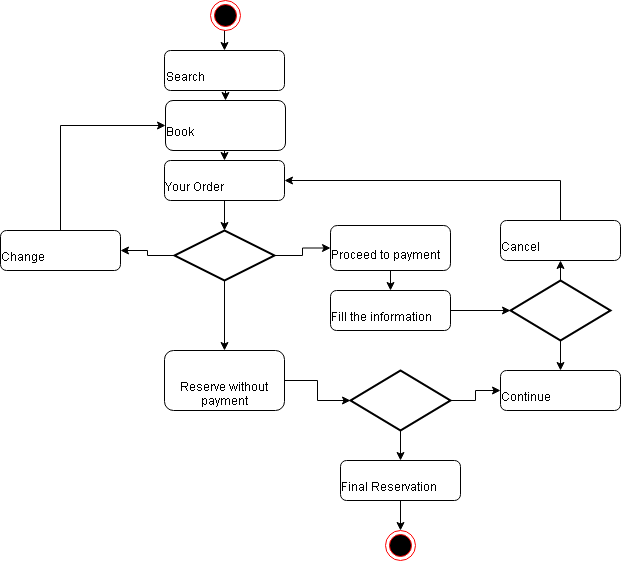

The diagram above was exported from draw.io. Its source (the exported page's mxGraphModel, read from the mxfile embedded in the PNG):
<mxGraphModel dx="786" dy="491" grid="1" gridSize="10" guides="1" tooltips="1" connect="1" arrows="1" fold="1" page="1" pageScale="1" pageWidth="827" pageHeight="1169" math="0" shadow="0">
  <root>
    <mxCell id="WIyWlLk6GJQsqaUBKTNV-0" />
    <mxCell id="WIyWlLk6GJQsqaUBKTNV-1" parent="WIyWlLk6GJQsqaUBKTNV-0" />
    <mxCell id="jRwiynqqsrHMyz0-WIXn-61" style="edgeStyle=orthogonalEdgeStyle;rounded=0;orthogonalLoop=1;jettySize=auto;html=1;exitX=0.5;exitY=1;exitDx=0;exitDy=0;entryX=0.5;entryY=0;entryDx=0;entryDy=0;" edge="1" parent="WIyWlLk6GJQsqaUBKTNV-1" source="WIyWlLk6GJQsqaUBKTNV-3" target="WIyWlLk6GJQsqaUBKTNV-7">
      <mxGeometry relative="1" as="geometry" />
    </mxCell>
    <mxCell id="WIyWlLk6GJQsqaUBKTNV-3" value="Search" style="rounded=1;whiteSpace=wrap;html=1;fontSize=12;glass=0;strokeWidth=1;shadow=0;align=left;" parent="WIyWlLk6GJQsqaUBKTNV-1" vertex="1">
      <mxGeometry x="304" y="60" width="120" height="40" as="geometry" />
    </mxCell>
    <mxCell id="jRwiynqqsrHMyz0-WIXn-36" style="edgeStyle=orthogonalEdgeStyle;rounded=0;orthogonalLoop=1;jettySize=auto;html=1;exitX=0.5;exitY=1;exitDx=0;exitDy=0;entryX=0.5;entryY=0;entryDx=0;entryDy=0;" edge="1" parent="WIyWlLk6GJQsqaUBKTNV-1" source="WIyWlLk6GJQsqaUBKTNV-7" target="jRwiynqqsrHMyz0-WIXn-26">
      <mxGeometry relative="1" as="geometry" />
    </mxCell>
    <mxCell id="WIyWlLk6GJQsqaUBKTNV-7" value="Book" style="rounded=1;whiteSpace=wrap;html=1;fontSize=12;glass=0;strokeWidth=1;shadow=0;align=center;" parent="WIyWlLk6GJQsqaUBKTNV-1" vertex="1">
      <mxGeometry x="305" y="110" width="120" height="50" as="geometry" />
    </mxCell>
    <mxCell id="jRwiynqqsrHMyz0-WIXn-71" style="edgeStyle=orthogonalEdgeStyle;rounded=0;orthogonalLoop=1;jettySize=auto;html=1;exitX=0.5;exitY=1;exitDx=0;exitDy=0;entryX=0.5;entryY=0;entryDx=0;entryDy=0;entryPerimeter=0;" edge="1" parent="WIyWlLk6GJQsqaUBKTNV-1" source="jRwiynqqsrHMyz0-WIXn-26" target="jRwiynqqsrHMyz0-WIXn-62">
      <mxGeometry relative="1" as="geometry" />
    </mxCell>
    <mxCell id="jRwiynqqsrHMyz0-WIXn-26" value="Your Order&amp;nbsp;" style="rounded=1;whiteSpace=wrap;html=1;" vertex="1" parent="WIyWlLk6GJQsqaUBKTNV-1">
      <mxGeometry x="304" y="170" width="120" height="40" as="geometry" />
    </mxCell>
    <mxCell id="jRwiynqqsrHMyz0-WIXn-46" value="" style="ellipse;html=1;shape=endState;fillColor=#000000;strokeColor=#ff0000;" vertex="1" parent="WIyWlLk6GJQsqaUBKTNV-1">
      <mxGeometry x="525" y="540" width="30" height="30" as="geometry" />
    </mxCell>
    <mxCell id="jRwiynqqsrHMyz0-WIXn-72" style="edgeStyle=orthogonalEdgeStyle;rounded=0;orthogonalLoop=1;jettySize=auto;html=1;exitX=0.5;exitY=0;exitDx=0;exitDy=0;entryX=0;entryY=0.5;entryDx=0;entryDy=0;" edge="1" parent="WIyWlLk6GJQsqaUBKTNV-1" source="jRwiynqqsrHMyz0-WIXn-51" target="WIyWlLk6GJQsqaUBKTNV-7">
      <mxGeometry relative="1" as="geometry" />
    </mxCell>
    <mxCell id="jRwiynqqsrHMyz0-WIXn-51" value="Change" style="rounded=1;whiteSpace=wrap;html=1;" vertex="1" parent="WIyWlLk6GJQsqaUBKTNV-1">
      <mxGeometry x="140" y="240" width="120" height="40" as="geometry" />
    </mxCell>
    <mxCell id="jRwiynqqsrHMyz0-WIXn-60" style="edgeStyle=orthogonalEdgeStyle;rounded=0;orthogonalLoop=1;jettySize=auto;html=1;exitX=0.5;exitY=1;exitDx=0;exitDy=0;entryX=0.5;entryY=0;entryDx=0;entryDy=0;" edge="1" parent="WIyWlLk6GJQsqaUBKTNV-1" source="jRwiynqqsrHMyz0-WIXn-57" target="WIyWlLk6GJQsqaUBKTNV-3">
      <mxGeometry relative="1" as="geometry" />
    </mxCell>
    <mxCell id="jRwiynqqsrHMyz0-WIXn-57" value="" style="ellipse;html=1;shape=endState;fillColor=#000000;strokeColor=#ff0000;" vertex="1" parent="WIyWlLk6GJQsqaUBKTNV-1">
      <mxGeometry x="350" y="10" width="30" height="30" as="geometry" />
    </mxCell>
    <mxCell id="jRwiynqqsrHMyz0-WIXn-65" style="edgeStyle=orthogonalEdgeStyle;rounded=0;orthogonalLoop=1;jettySize=auto;html=1;exitX=0;exitY=0.5;exitDx=0;exitDy=0;exitPerimeter=0;" edge="1" parent="WIyWlLk6GJQsqaUBKTNV-1" source="jRwiynqqsrHMyz0-WIXn-62" target="jRwiynqqsrHMyz0-WIXn-51">
      <mxGeometry relative="1" as="geometry" />
    </mxCell>
    <mxCell id="jRwiynqqsrHMyz0-WIXn-74" style="edgeStyle=orthogonalEdgeStyle;rounded=0;orthogonalLoop=1;jettySize=auto;html=1;exitX=1;exitY=0.5;exitDx=0;exitDy=0;exitPerimeter=0;" edge="1" parent="WIyWlLk6GJQsqaUBKTNV-1" source="jRwiynqqsrHMyz0-WIXn-62" target="jRwiynqqsrHMyz0-WIXn-73">
      <mxGeometry relative="1" as="geometry" />
    </mxCell>
    <mxCell id="jRwiynqqsrHMyz0-WIXn-85" style="edgeStyle=orthogonalEdgeStyle;rounded=0;orthogonalLoop=1;jettySize=auto;html=1;exitX=0.5;exitY=1;exitDx=0;exitDy=0;exitPerimeter=0;entryX=0.5;entryY=0;entryDx=0;entryDy=0;" edge="1" parent="WIyWlLk6GJQsqaUBKTNV-1" source="jRwiynqqsrHMyz0-WIXn-62" target="jRwiynqqsrHMyz0-WIXn-84">
      <mxGeometry relative="1" as="geometry" />
    </mxCell>
    <mxCell id="jRwiynqqsrHMyz0-WIXn-62" value="" style="strokeWidth=2;html=1;shape=mxgraph.flowchart.decision;whiteSpace=wrap;" vertex="1" parent="WIyWlLk6GJQsqaUBKTNV-1">
      <mxGeometry x="314" y="240" width="100" height="50" as="geometry" />
    </mxCell>
    <mxCell id="jRwiynqqsrHMyz0-WIXn-76" style="edgeStyle=orthogonalEdgeStyle;rounded=0;orthogonalLoop=1;jettySize=auto;html=1;exitX=0.5;exitY=1;exitDx=0;exitDy=0;entryX=0.5;entryY=0;entryDx=0;entryDy=0;" edge="1" parent="WIyWlLk6GJQsqaUBKTNV-1" source="jRwiynqqsrHMyz0-WIXn-73" target="jRwiynqqsrHMyz0-WIXn-75">
      <mxGeometry relative="1" as="geometry" />
    </mxCell>
    <mxCell id="jRwiynqqsrHMyz0-WIXn-73" value="Proceed to payment" style="rounded=1;whiteSpace=wrap;html=1;" vertex="1" parent="WIyWlLk6GJQsqaUBKTNV-1">
      <mxGeometry x="470" y="235" width="120" height="45" as="geometry" />
    </mxCell>
    <mxCell id="jRwiynqqsrHMyz0-WIXn-78" style="edgeStyle=orthogonalEdgeStyle;rounded=0;orthogonalLoop=1;jettySize=auto;html=1;exitX=1;exitY=0.5;exitDx=0;exitDy=0;entryX=0;entryY=0.5;entryDx=0;entryDy=0;entryPerimeter=0;" edge="1" parent="WIyWlLk6GJQsqaUBKTNV-1" source="jRwiynqqsrHMyz0-WIXn-75" target="jRwiynqqsrHMyz0-WIXn-77">
      <mxGeometry relative="1" as="geometry" />
    </mxCell>
    <mxCell id="jRwiynqqsrHMyz0-WIXn-75" value="Fill the information" style="rounded=1;whiteSpace=wrap;html=1;" vertex="1" parent="WIyWlLk6GJQsqaUBKTNV-1">
      <mxGeometry x="470" y="300" width="120" height="40" as="geometry" />
    </mxCell>
    <mxCell id="jRwiynqqsrHMyz0-WIXn-81" style="edgeStyle=orthogonalEdgeStyle;rounded=0;orthogonalLoop=1;jettySize=auto;html=1;exitX=0.5;exitY=0;exitDx=0;exitDy=0;exitPerimeter=0;entryX=0.5;entryY=1;entryDx=0;entryDy=0;" edge="1" parent="WIyWlLk6GJQsqaUBKTNV-1" source="jRwiynqqsrHMyz0-WIXn-77" target="jRwiynqqsrHMyz0-WIXn-80">
      <mxGeometry relative="1" as="geometry" />
    </mxCell>
    <mxCell id="jRwiynqqsrHMyz0-WIXn-83" style="edgeStyle=orthogonalEdgeStyle;rounded=0;orthogonalLoop=1;jettySize=auto;html=1;exitX=0.5;exitY=1;exitDx=0;exitDy=0;exitPerimeter=0;" edge="1" parent="WIyWlLk6GJQsqaUBKTNV-1" source="jRwiynqqsrHMyz0-WIXn-77" target="jRwiynqqsrHMyz0-WIXn-79">
      <mxGeometry relative="1" as="geometry" />
    </mxCell>
    <mxCell id="jRwiynqqsrHMyz0-WIXn-77" value="" style="strokeWidth=2;html=1;shape=mxgraph.flowchart.decision;whiteSpace=wrap;" vertex="1" parent="WIyWlLk6GJQsqaUBKTNV-1">
      <mxGeometry x="650" y="290" width="100" height="60" as="geometry" />
    </mxCell>
    <mxCell id="jRwiynqqsrHMyz0-WIXn-79" value="Continue" style="rounded=1;whiteSpace=wrap;html=1;" vertex="1" parent="WIyWlLk6GJQsqaUBKTNV-1">
      <mxGeometry x="640" y="380" width="120" height="40" as="geometry" />
    </mxCell>
    <mxCell id="jRwiynqqsrHMyz0-WIXn-82" style="edgeStyle=orthogonalEdgeStyle;rounded=0;orthogonalLoop=1;jettySize=auto;html=1;exitX=0.5;exitY=0;exitDx=0;exitDy=0;entryX=1;entryY=0.5;entryDx=0;entryDy=0;" edge="1" parent="WIyWlLk6GJQsqaUBKTNV-1" source="jRwiynqqsrHMyz0-WIXn-80" target="jRwiynqqsrHMyz0-WIXn-26">
      <mxGeometry relative="1" as="geometry" />
    </mxCell>
    <mxCell id="jRwiynqqsrHMyz0-WIXn-80" value="Cancel" style="rounded=1;whiteSpace=wrap;html=1;" vertex="1" parent="WIyWlLk6GJQsqaUBKTNV-1">
      <mxGeometry x="640" y="230" width="120" height="40" as="geometry" />
    </mxCell>
    <mxCell id="jRwiynqqsrHMyz0-WIXn-87" style="edgeStyle=orthogonalEdgeStyle;rounded=0;orthogonalLoop=1;jettySize=auto;html=1;exitX=1;exitY=0.5;exitDx=0;exitDy=0;entryX=0;entryY=0.5;entryDx=0;entryDy=0;entryPerimeter=0;" edge="1" parent="WIyWlLk6GJQsqaUBKTNV-1" source="jRwiynqqsrHMyz0-WIXn-84" target="jRwiynqqsrHMyz0-WIXn-86">
      <mxGeometry relative="1" as="geometry" />
    </mxCell>
    <mxCell id="jRwiynqqsrHMyz0-WIXn-84" value="Reserve without payment" style="rounded=1;whiteSpace=wrap;html=1;" vertex="1" parent="WIyWlLk6GJQsqaUBKTNV-1">
      <mxGeometry x="304" y="360" width="120" height="60" as="geometry" />
    </mxCell>
    <mxCell id="jRwiynqqsrHMyz0-WIXn-88" style="edgeStyle=orthogonalEdgeStyle;rounded=0;orthogonalLoop=1;jettySize=auto;html=1;exitX=1;exitY=0.5;exitDx=0;exitDy=0;exitPerimeter=0;" edge="1" parent="WIyWlLk6GJQsqaUBKTNV-1" source="jRwiynqqsrHMyz0-WIXn-86" target="jRwiynqqsrHMyz0-WIXn-79">
      <mxGeometry relative="1" as="geometry" />
    </mxCell>
    <mxCell id="jRwiynqqsrHMyz0-WIXn-90" style="edgeStyle=orthogonalEdgeStyle;rounded=0;orthogonalLoop=1;jettySize=auto;html=1;exitX=0.5;exitY=1;exitDx=0;exitDy=0;exitPerimeter=0;" edge="1" parent="WIyWlLk6GJQsqaUBKTNV-1" source="jRwiynqqsrHMyz0-WIXn-86" target="jRwiynqqsrHMyz0-WIXn-89">
      <mxGeometry relative="1" as="geometry" />
    </mxCell>
    <mxCell id="jRwiynqqsrHMyz0-WIXn-86" value="" style="strokeWidth=2;html=1;shape=mxgraph.flowchart.decision;whiteSpace=wrap;" vertex="1" parent="WIyWlLk6GJQsqaUBKTNV-1">
      <mxGeometry x="490" y="380" width="100" height="60" as="geometry" />
    </mxCell>
    <mxCell id="jRwiynqqsrHMyz0-WIXn-91" style="edgeStyle=orthogonalEdgeStyle;rounded=0;orthogonalLoop=1;jettySize=auto;html=1;exitX=0.5;exitY=1;exitDx=0;exitDy=0;" edge="1" parent="WIyWlLk6GJQsqaUBKTNV-1" source="jRwiynqqsrHMyz0-WIXn-89" target="jRwiynqqsrHMyz0-WIXn-46">
      <mxGeometry relative="1" as="geometry" />
    </mxCell>
    <mxCell id="jRwiynqqsrHMyz0-WIXn-89" value="Final Reservation" style="rounded=1;whiteSpace=wrap;html=1;" vertex="1" parent="WIyWlLk6GJQsqaUBKTNV-1">
      <mxGeometry x="480" y="470" width="120" height="40" as="geometry" />
    </mxCell>
  </root>
</mxGraphModel>